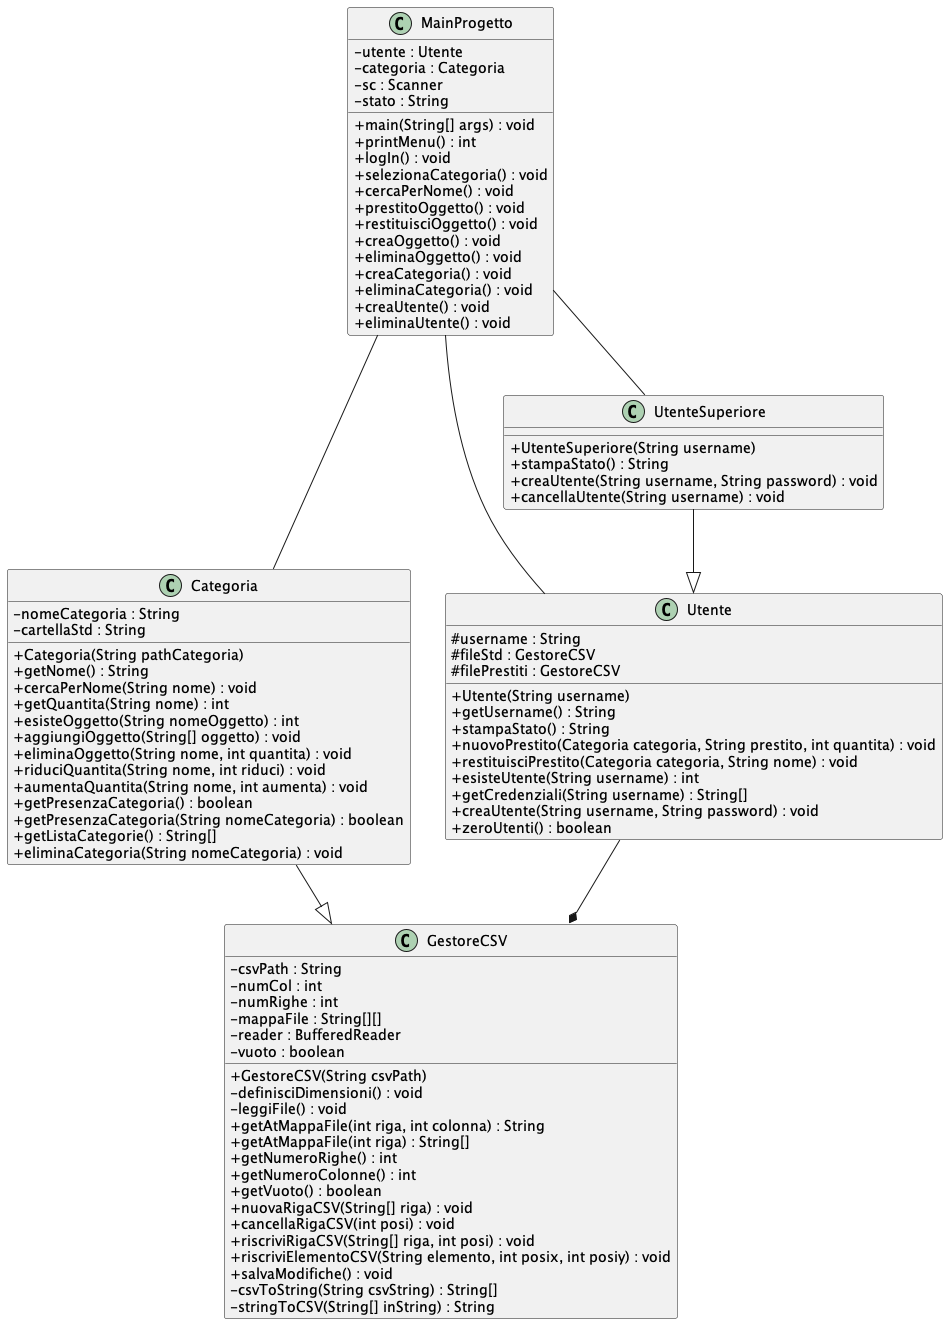

The diagram above was rendered by PlantUML. Its source (embedded in the PNG):
@startuml
skinparam classAttributeIconSize 0

class GestoreCSV {
    - csvPath : String
    - numCol : int
    - numRighe : int
    - mappaFile : String[][]
    - reader : BufferedReader
    - vuoto : boolean

    + GestoreCSV(String csvPath)
    - definisciDimensioni() : void
    - leggiFile() : void
    + getAtMappaFile(int riga, int colonna) : String
    + getAtMappaFile(int riga) : String[]
    + getNumeroRighe() : int
    + getNumeroColonne() : int
    + getVuoto() : boolean
    + nuovaRigaCSV(String[] riga) : void
    + cancellaRigaCSV(int posi) : void
    + riscriviRigaCSV(String[] riga, int posi) : void
    + riscriviElementoCSV(String elemento, int posix, int posiy) : void
    + salvaModifiche() : void
    - csvToString(String csvString) : String[]
    - stringToCSV(String[] inString) : String
}

class Categoria {
    - nomeCategoria : String
    - cartellaStd : String

    + Categoria(String pathCategoria)
    + getNome() : String
    + cercaPerNome(String nome) : void
    + getQuantita(String nome) : int
    + esisteOggetto(String nomeOggetto) : int
    + aggiungiOggetto(String[] oggetto) : void
    + eliminaOggetto(String nome, int quantita) : void
    + riduciQuantita(String nome, int riduci) : void
    + aumentaQuantita(String nome, int aumenta) : void
    + getPresenzaCategoria() : boolean
    + getPresenzaCategoria(String nomeCategoria) : boolean
    + getListaCategorie() : String[]
    + eliminaCategoria(String nomeCategoria) : void
}

class Utente {
    # username : String
    # fileStd : GestoreCSV
    # filePrestiti : GestoreCSV

    + Utente(String username)
    + getUsername() : String
    + stampaStato() : String
    + nuovoPrestito(Categoria categoria, String prestito, int quantita) : void
    + restituisciPrestito(Categoria categoria, String nome) : void
    + esisteUtente(String username) : int
    + getCredenziali(String username) : String[]
    + creaUtente(String username, String password) : void
    + zeroUtenti() : boolean
}

class UtenteSuperiore {
    + UtenteSuperiore(String username)
    + stampaStato() : String
    + creaUtente(String username, String password) : void
    + cancellaUtente(String username) : void
}

class MainProgetto {
    - utente : Utente
    - categoria : Categoria
    - sc : Scanner
    - stato : String

    + main(String[] args) : void
    + printMenu() : int
    + logIn() : void
    + selezionaCategoria() : void
    + cercaPerNome() : void
    + prestitoOggetto() : void
    + restituisciOggetto() : void
    + creaOggetto() : void
    + eliminaOggetto() : void
    + creaCategoria() : void
    + eliminaCategoria() : void
    + creaUtente() : void
    + eliminaUtente() : void
}
Categoria --|> GestoreCSV
UtenteSuperiore --|> Utente


Utente --* GestoreCSV

MainProgetto -- Utente
MainProgetto -- UtenteSuperiore
MainProgetto -- Categoria

@enduml